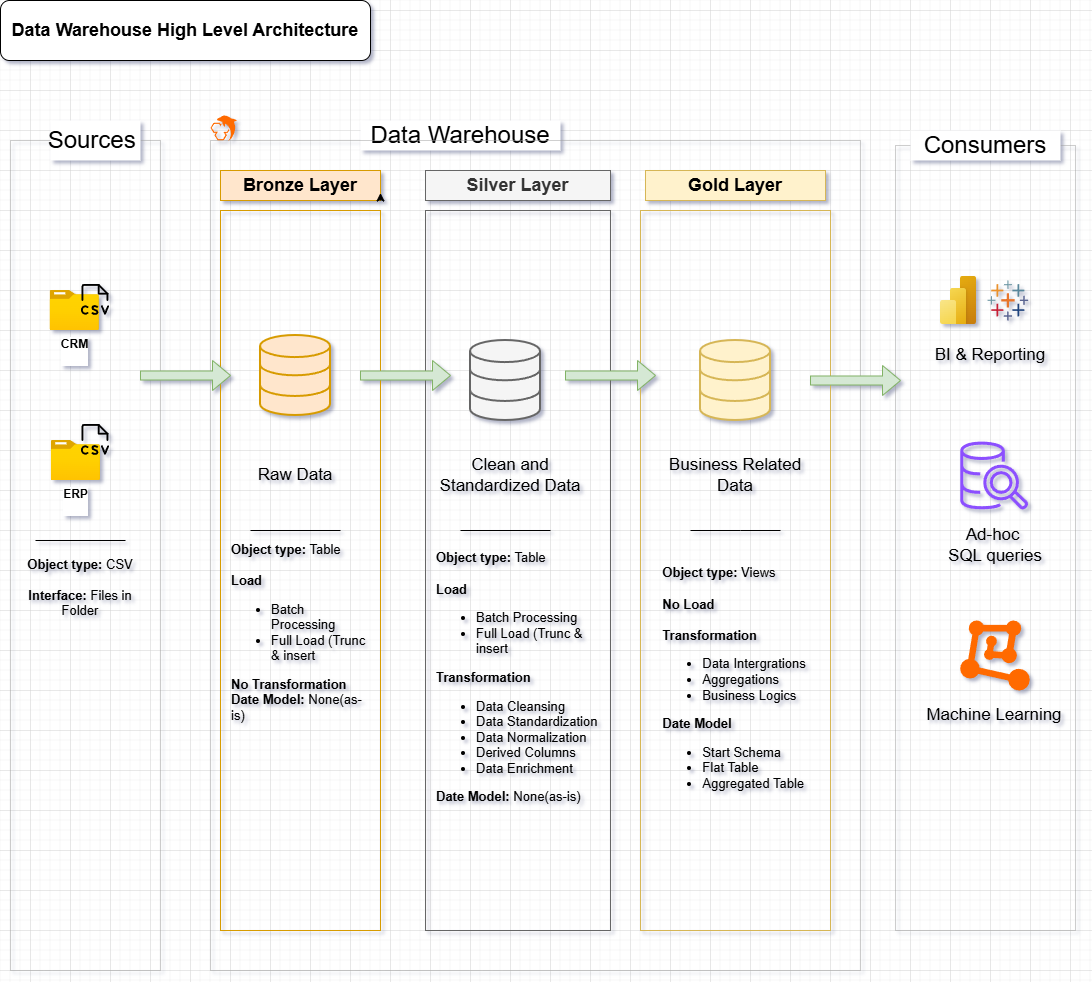

The diagram above was exported from draw.io. Its source (the exported page's mxGraphModel, read from the mxfile embedded in the PNG):
<mxGraphModel dx="2915" dy="1696" grid="1" gridSize="10" guides="1" tooltips="1" connect="1" arrows="0" fold="1" page="1" pageScale="1" pageWidth="827" pageHeight="1169" math="0" shadow="0">
  <root>
    <mxCell id="0" />
    <mxCell id="1" parent="0" />
    <mxCell id="FNTSjCtUTCZnT9o5VsHS-39" parent="1" style="image;aspect=fixed;html=1;points=[];align=center;fontSize=12;image=img/lib/azure2/general/Folder_Blank.svg;" value="&lt;b&gt;CRM&lt;/b&gt;&lt;div&gt;&lt;br&gt;&lt;/div&gt;" vertex="1">
      <mxGeometry height="40" width="49.29" x="-1580.44" y="280" as="geometry" />
    </mxCell>
    <mxCell id="FNTSjCtUTCZnT9o5VsHS-1" parent="1" style="rounded=1;whiteSpace=wrap;html=1;" value="&lt;font style=&quot;font-size: 18px;&quot;&gt;&lt;b&gt;Data Warehouse High Level Architecture&lt;/b&gt;&lt;/font&gt;" vertex="1">
      <mxGeometry height="60" width="370" x="-1630" y="-10" as="geometry" />
    </mxCell>
    <mxCell id="FNTSjCtUTCZnT9o5VsHS-6" parent="1" style="rounded=0;whiteSpace=wrap;html=1;fillColor=none;dashed=1;dashPattern=1 1;strokeColor=#9F9F9F;" value="" vertex="1">
      <mxGeometry height="830" width="150" x="-1620" y="130" as="geometry" />
    </mxCell>
    <mxCell id="FNTSjCtUTCZnT9o5VsHS-7" parent="1" style="rounded=0;whiteSpace=wrap;html=1;fontSize=24;strokeColor=none;" value="Sources&amp;nbsp;" vertex="1">
      <mxGeometry height="40" width="90" x="-1580" y="110" as="geometry" />
    </mxCell>
    <mxCell id="FNTSjCtUTCZnT9o5VsHS-8" parent="1" style="rounded=0;whiteSpace=wrap;html=1;fontSize=24;strokeColor=none;" value="Data Warehouse" vertex="1">
      <mxGeometry height="30" width="200" x="-1270" y="110" as="geometry" />
    </mxCell>
    <mxCell id="FNTSjCtUTCZnT9o5VsHS-9" parent="1" style="rounded=0;whiteSpace=wrap;html=1;fillColor=none;dashed=1;dashPattern=1 1;strokeColor=#9F9F9F;" value="" vertex="1">
      <mxGeometry height="830" width="650" x="-1420" y="130" as="geometry" />
    </mxCell>
    <mxCell id="FNTSjCtUTCZnT9o5VsHS-10" parent="1" style="rounded=0;whiteSpace=wrap;html=1;fillColor=none;dashed=1;dashPattern=1 1;strokeColor=#9F9F9F;" value="" vertex="1">
      <mxGeometry height="785" width="180" x="-735" y="135" as="geometry" />
    </mxCell>
    <mxCell id="FNTSjCtUTCZnT9o5VsHS-11" parent="1" style="rounded=0;whiteSpace=wrap;html=1;fontSize=24;strokeColor=none;" value="Consumers" vertex="1">
      <mxGeometry height="30" width="150" x="-720" y="120" as="geometry" />
    </mxCell>
    <mxCell id="FNTSjCtUTCZnT9o5VsHS-13" parent="1" style="rounded=0;whiteSpace=wrap;html=1;fillColor=#ffe6cc;strokeColor=#d79b00;fontSize=18;fontStyle=1" value="Bronze Layer" vertex="1">
      <mxGeometry height="30" width="160" x="-1410" y="160" as="geometry" />
    </mxCell>
    <mxCell id="FNTSjCtUTCZnT9o5VsHS-14" edge="1" parent="1" source="FNTSjCtUTCZnT9o5VsHS-13" style="edgeStyle=orthogonalEdgeStyle;rounded=0;orthogonalLoop=1;jettySize=auto;html=1;exitX=1;exitY=1;exitDx=0;exitDy=0;entryX=1;entryY=0.75;entryDx=0;entryDy=0;" target="FNTSjCtUTCZnT9o5VsHS-13">
      <mxGeometry relative="1" as="geometry" />
    </mxCell>
    <mxCell id="FNTSjCtUTCZnT9o5VsHS-15" parent="1" style="rounded=0;whiteSpace=wrap;html=1;fillColor=none;strokeColor=#d79b00;fontSize=18;" value="" vertex="1">
      <mxGeometry height="720" width="160" x="-1410" y="200" as="geometry" />
    </mxCell>
    <mxCell id="FNTSjCtUTCZnT9o5VsHS-17" parent="1" style="rounded=0;whiteSpace=wrap;html=1;fillColor=#f5f5f5;strokeColor=#666666;fontSize=18;fontColor=#333333;fontStyle=1" value="Silver Layer" vertex="1">
      <mxGeometry height="30" width="185" x="-1205" y="160" as="geometry" />
    </mxCell>
    <mxCell id="FNTSjCtUTCZnT9o5VsHS-18" parent="1" style="rounded=0;whiteSpace=wrap;html=1;fillColor=none;strokeColor=#666666;fontSize=18;fontColor=#333333;" value="" vertex="1">
      <mxGeometry height="720" width="185" x="-1205" y="200" as="geometry" />
    </mxCell>
    <mxCell id="FNTSjCtUTCZnT9o5VsHS-19" parent="1" style="rounded=0;whiteSpace=wrap;html=1;fillColor=#fff2cc;strokeColor=#d6b656;fontSize=18;fontStyle=1" value="Gold Layer" vertex="1">
      <mxGeometry height="30" width="180" x="-985" y="160" as="geometry" />
    </mxCell>
    <mxCell id="FNTSjCtUTCZnT9o5VsHS-20" parent="1" style="rounded=0;whiteSpace=wrap;html=1;fillColor=none;strokeColor=#d6b656;fontSize=18;" value="" vertex="1">
      <mxGeometry height="720" width="190" x="-990" y="200" as="geometry" />
    </mxCell>
    <mxCell id="FNTSjCtUTCZnT9o5VsHS-36" parent="1" style="shape=image;html=1;verticalAlign=top;verticalLabelPosition=bottom;labelBackgroundColor=#ffffff;imageAspect=0;aspect=fixed;image=https://icons.diagrams.net/icon-cache1/Phosphor_Light_Vol_2-2941/file-csv-light-1066.svg" value="" vertex="1">
      <mxGeometry height="40" width="40" x="-1555" y="270" as="geometry" />
    </mxCell>
    <mxCell id="FNTSjCtUTCZnT9o5VsHS-37" edge="1" parent="1" style="endArrow=none;html=1;rounded=0;" value="">
      <mxGeometry height="50" relative="1" width="50" as="geometry">
        <Array as="points" />
        <mxPoint x="-1595" y="530" as="sourcePoint" />
        <mxPoint x="-1505" y="530" as="targetPoint" />
      </mxGeometry>
    </mxCell>
    <mxCell id="FNTSjCtUTCZnT9o5VsHS-38" parent="1" style="text;html=1;whiteSpace=wrap;strokeColor=none;fillColor=none;align=center;verticalAlign=middle;rounded=0;fontSize=13;" value="&lt;font&gt;&lt;b&gt;Object type:&lt;/b&gt; CSV&lt;/font&gt;&lt;div&gt;&lt;font&gt;&amp;nbsp;&lt;/font&gt;&lt;div&gt;&lt;font&gt;&lt;b&gt;Interface:&lt;/b&gt; Files in Folder&lt;br&gt;&lt;/font&gt;&lt;div&gt;&lt;br&gt;&lt;/div&gt;&lt;/div&gt;&lt;/div&gt;" vertex="1">
      <mxGeometry height="30" width="140" x="-1620" y="570" as="geometry" />
    </mxCell>
    <mxCell id="FNTSjCtUTCZnT9o5VsHS-40" parent="1" style="image;aspect=fixed;html=1;points=[];align=center;fontSize=12;image=img/lib/azure2/general/Folder_Blank.svg;" value="&lt;b&gt;ERP&lt;/b&gt;&lt;div&gt;&lt;b&gt;&lt;br&gt;&lt;/b&gt;&lt;/div&gt;" vertex="1">
      <mxGeometry height="40" width="49.29" x="-1579.29" y="430" as="geometry" />
    </mxCell>
    <mxCell id="FNTSjCtUTCZnT9o5VsHS-34" parent="1" style="shape=image;html=1;verticalAlign=top;verticalLabelPosition=bottom;labelBackgroundColor=#ffffff;imageAspect=0;aspect=fixed;image=https://icons.diagrams.net/icon-cache1/Phosphor_Light_Vol_2-2941/file-csv-light-1066.svg" value="" vertex="1">
      <mxGeometry height="40" width="40" x="-1555" y="410" as="geometry" />
    </mxCell>
    <mxCell id="FNTSjCtUTCZnT9o5VsHS-41" parent="1" style="html=1;verticalLabelPosition=bottom;align=center;labelBackgroundColor=#ffffff;verticalAlign=top;strokeWidth=2;strokeColor=#d79b00;shadow=0;dashed=0;shape=mxgraph.ios7.icons.data;fillColor=#ffe6cc;" value="" vertex="1">
      <mxGeometry height="80" width="70" x="-1370" y="325" as="geometry" />
    </mxCell>
    <mxCell id="FNTSjCtUTCZnT9o5VsHS-44" parent="1" style="shape=singleArrow;whiteSpace=wrap;html=1;fillColor=#d5e8d4;strokeColor=#82b366;" value="" vertex="1">
      <mxGeometry height="30" width="90" x="-1490" y="350" as="geometry" />
    </mxCell>
    <mxCell id="FNTSjCtUTCZnT9o5VsHS-45" parent="1" style="shape=singleArrow;whiteSpace=wrap;html=1;fillColor=#d5e8d4;strokeColor=#82b366;" value="" vertex="1">
      <mxGeometry height="30" width="90" x="-1270" y="350" as="geometry" />
    </mxCell>
    <mxCell id="FNTSjCtUTCZnT9o5VsHS-46" parent="1" style="shape=singleArrow;whiteSpace=wrap;html=1;fillColor=#d5e8d4;strokeColor=#82b366;" value="" vertex="1">
      <mxGeometry height="30" width="90" x="-1065" y="350" as="geometry" />
    </mxCell>
    <mxCell id="FNTSjCtUTCZnT9o5VsHS-47" parent="1" style="shape=singleArrow;whiteSpace=wrap;html=1;fillColor=#d5e8d4;strokeColor=#82b366;" value="" vertex="1">
      <mxGeometry height="30" width="90" x="-820" y="355" as="geometry" />
    </mxCell>
    <mxCell id="FNTSjCtUTCZnT9o5VsHS-48" parent="1" style="html=1;verticalLabelPosition=bottom;align=center;labelBackgroundColor=#ffffff;verticalAlign=top;strokeWidth=2;strokeColor=#666666;shadow=0;dashed=0;shape=mxgraph.ios7.icons.data;fillColor=#f5f5f5;fontColor=#333333;" value="" vertex="1">
      <mxGeometry height="80" width="70" x="-1160" y="330" as="geometry" />
    </mxCell>
    <mxCell id="FNTSjCtUTCZnT9o5VsHS-49" parent="1" style="html=1;verticalLabelPosition=bottom;align=center;labelBackgroundColor=#ffffff;verticalAlign=top;strokeWidth=2;strokeColor=#d6b656;shadow=0;dashed=0;shape=mxgraph.ios7.icons.data;fillColor=#fff2cc;" value="" vertex="1">
      <mxGeometry height="80" width="70" x="-930" y="330" as="geometry" />
    </mxCell>
    <mxCell id="FNTSjCtUTCZnT9o5VsHS-50" parent="1" style="text;html=1;whiteSpace=wrap;strokeColor=none;fillColor=none;align=center;verticalAlign=middle;rounded=0;" value="&lt;font style=&quot;font-size: 17px;&quot;&gt;Raw Data&lt;/font&gt;" vertex="1">
      <mxGeometry height="30" width="100" x="-1385" y="450" as="geometry" />
    </mxCell>
    <mxCell id="FNTSjCtUTCZnT9o5VsHS-51" parent="1" style="text;html=1;whiteSpace=wrap;strokeColor=none;fillColor=none;align=center;verticalAlign=middle;rounded=0;" value="&lt;span style=&quot;font-size: 17px;&quot;&gt;Clean and Standardized Data&lt;/span&gt;" vertex="1">
      <mxGeometry height="30" width="170" x="-1205" y="450" as="geometry" />
    </mxCell>
    <mxCell id="FNTSjCtUTCZnT9o5VsHS-52" parent="1" style="text;html=1;whiteSpace=wrap;strokeColor=none;fillColor=none;align=center;verticalAlign=middle;rounded=0;" value="&lt;span style=&quot;font-size: 17px;&quot;&gt;Business Related Data&lt;/span&gt;" vertex="1">
      <mxGeometry height="30" width="170" x="-980" y="450" as="geometry" />
    </mxCell>
    <mxCell id="FNTSjCtUTCZnT9o5VsHS-53" edge="1" parent="1" style="endArrow=none;html=1;rounded=0;" value="">
      <mxGeometry height="50" relative="1" width="50" as="geometry">
        <Array as="points" />
        <mxPoint x="-1380" y="520" as="sourcePoint" />
        <mxPoint x="-1290" y="520" as="targetPoint" />
      </mxGeometry>
    </mxCell>
    <mxCell id="FNTSjCtUTCZnT9o5VsHS-54" edge="1" parent="1" style="endArrow=none;html=1;rounded=0;" value="">
      <mxGeometry height="50" relative="1" width="50" as="geometry">
        <Array as="points" />
        <mxPoint x="-1170" y="520" as="sourcePoint" />
        <mxPoint x="-1080" y="520" as="targetPoint" />
      </mxGeometry>
    </mxCell>
    <mxCell id="FNTSjCtUTCZnT9o5VsHS-55" edge="1" parent="1" style="endArrow=none;html=1;rounded=0;" value="">
      <mxGeometry height="50" relative="1" width="50" as="geometry">
        <Array as="points">
          <mxPoint x="-890" y="520" />
        </Array>
        <mxPoint x="-940" y="520" as="sourcePoint" />
        <mxPoint x="-850" y="520" as="targetPoint" />
      </mxGeometry>
    </mxCell>
    <mxCell id="FNTSjCtUTCZnT9o5VsHS-56" parent="1" style="text;html=1;whiteSpace=wrap;strokeColor=none;fillColor=none;align=center;verticalAlign=middle;rounded=0;fontSize=13;" value="&lt;div style=&quot;text-align: left;&quot;&gt;&lt;b style=&quot;background-color: transparent; color: light-dark(rgb(0, 0, 0), rgb(255, 255, 255));&quot;&gt;Object type:&lt;/b&gt;&lt;span style=&quot;background-color: transparent; color: light-dark(rgb(0, 0, 0), rgb(255, 255, 255));&quot;&gt;&amp;nbsp;Table&lt;/span&gt;&lt;/div&gt;&lt;div style=&quot;text-align: left;&quot;&gt;&lt;span style=&quot;background-color: transparent; color: light-dark(rgb(0, 0, 0), rgb(255, 255, 255));&quot;&gt;&lt;br&gt;&lt;/span&gt;&lt;/div&gt;&lt;div style=&quot;text-align: left;&quot;&gt;&lt;font&gt;&lt;b&gt;Load&lt;/b&gt;&lt;/font&gt;&lt;/div&gt;&lt;div&gt;&lt;ul&gt;&lt;li style=&quot;text-align: left;&quot;&gt;&lt;font&gt;Batch Processing&lt;/font&gt;&lt;/li&gt;&lt;li style=&quot;text-align: left;&quot;&gt;&lt;font&gt;Full Load (Trunc &amp;amp; insert&lt;/font&gt;&lt;/li&gt;&lt;/ul&gt;&lt;div style=&quot;text-align: left;&quot;&gt;&lt;b&gt;No Transformation&lt;/b&gt;&lt;/div&gt;&lt;div style=&quot;text-align: left;&quot;&gt;&lt;b&gt;Date Model: &lt;/b&gt;None(as-is)&lt;/div&gt;&lt;div&gt;&lt;br&gt;&lt;/div&gt;&lt;/div&gt;" vertex="1">
      <mxGeometry height="220" width="140" x="-1400" y="520" as="geometry" />
    </mxCell>
    <mxCell id="FNTSjCtUTCZnT9o5VsHS-59" parent="1" style="text;html=1;whiteSpace=wrap;strokeColor=none;fillColor=none;align=center;verticalAlign=middle;rounded=0;fontSize=13;" value="&lt;div style=&quot;text-align: left;&quot;&gt;&lt;b style=&quot;background-color: transparent; color: light-dark(rgb(0, 0, 0), rgb(255, 255, 255));&quot;&gt;Object type:&lt;/b&gt;&lt;span style=&quot;background-color: transparent; color: light-dark(rgb(0, 0, 0), rgb(255, 255, 255));&quot;&gt;&amp;nbsp;Table&lt;/span&gt;&lt;/div&gt;&lt;div style=&quot;text-align: left;&quot;&gt;&lt;span style=&quot;background-color: transparent; color: light-dark(rgb(0, 0, 0), rgb(255, 255, 255));&quot;&gt;&lt;br&gt;&lt;/span&gt;&lt;/div&gt;&lt;div style=&quot;text-align: left;&quot;&gt;&lt;font&gt;&lt;b&gt;Load&lt;/b&gt;&lt;/font&gt;&lt;/div&gt;&lt;div&gt;&lt;ul&gt;&lt;li style=&quot;text-align: left;&quot;&gt;&lt;font&gt;Batch Processing&lt;/font&gt;&lt;/li&gt;&lt;li style=&quot;text-align: left;&quot;&gt;&lt;font&gt;Full Load (Trunc &amp;amp; insert&lt;/font&gt;&lt;/li&gt;&lt;/ul&gt;&lt;div style=&quot;text-align: left;&quot;&gt;&lt;b&gt;Transformation&lt;/b&gt;&lt;/div&gt;&lt;div style=&quot;text-align: left;&quot;&gt;&lt;ul&gt;&lt;li&gt;Data Cleansing&lt;/li&gt;&lt;li&gt;Data Standardization&lt;/li&gt;&lt;li&gt;Data Normalization&lt;/li&gt;&lt;li&gt;Derived Columns&lt;/li&gt;&lt;li&gt;Data Enrichment&lt;/li&gt;&lt;/ul&gt;&lt;/div&gt;&lt;div style=&quot;text-align: left;&quot;&gt;&lt;b&gt;Date Model: &lt;/b&gt;None(as-is)&lt;/div&gt;&lt;div&gt;&lt;br&gt;&lt;/div&gt;&lt;/div&gt;" vertex="1">
      <mxGeometry height="210" width="170" x="-1195" y="570" as="geometry" />
    </mxCell>
    <mxCell id="FNTSjCtUTCZnT9o5VsHS-60" parent="1" style="text;html=1;whiteSpace=wrap;strokeColor=none;fillColor=none;align=center;verticalAlign=middle;rounded=0;fontSize=13;" value="&lt;div style=&quot;text-align: left;&quot;&gt;&lt;b style=&quot;background-color: transparent; color: light-dark(rgb(0, 0, 0), rgb(255, 255, 255));&quot;&gt;Object type:&lt;/b&gt;&lt;span style=&quot;background-color: transparent; color: light-dark(rgb(0, 0, 0), rgb(255, 255, 255));&quot;&gt;&amp;nbsp;Views&lt;/span&gt;&lt;/div&gt;&lt;div style=&quot;text-align: left;&quot;&gt;&lt;span style=&quot;background-color: transparent; color: light-dark(rgb(0, 0, 0), rgb(255, 255, 255));&quot;&gt;&lt;br&gt;&lt;/span&gt;&lt;/div&gt;&lt;div style=&quot;text-align: left;&quot;&gt;&lt;b&gt;No Load&lt;/b&gt;&lt;/div&gt;&lt;div style=&quot;text-align: left;&quot;&gt;&lt;b&gt;&lt;br&gt;&lt;/b&gt;&lt;/div&gt;&lt;div&gt;&lt;div style=&quot;text-align: left;&quot;&gt;&lt;b&gt;Transformation&lt;/b&gt;&lt;/div&gt;&lt;div style=&quot;text-align: left;&quot;&gt;&lt;ul&gt;&lt;li&gt;Data Intergrations&lt;/li&gt;&lt;li&gt;Aggregations&lt;/li&gt;&lt;li&gt;Business Logics&lt;/li&gt;&lt;/ul&gt;&lt;/div&gt;&lt;div style=&quot;text-align: left;&quot;&gt;&lt;b&gt;Date Model&lt;/b&gt;&lt;/div&gt;&lt;div style=&quot;text-align: left;&quot;&gt;&lt;ul&gt;&lt;li&gt;Start Schema&lt;/li&gt;&lt;li&gt;Flat Table&lt;/li&gt;&lt;li&gt;Aggregated Table&amp;nbsp;&lt;/li&gt;&lt;/ul&gt;&lt;/div&gt;&lt;div style=&quot;text-align: left;&quot;&gt;&lt;b&gt;&lt;br&gt;&lt;/b&gt;&lt;/div&gt;&lt;div&gt;&lt;br&gt;&lt;/div&gt;&lt;/div&gt;" vertex="1">
      <mxGeometry height="300" width="170" x="-980" y="540" as="geometry" />
    </mxCell>
    <mxCell id="FNTSjCtUTCZnT9o5VsHS-61" parent="1" style="image;aspect=fixed;html=1;points=[];align=center;fontSize=12;image=img/lib/azure2/power_platform/PowerBI.svg;" value="" vertex="1">
      <mxGeometry height="48" width="36" x="-690" y="266" as="geometry" />
    </mxCell>
    <mxCell id="FNTSjCtUTCZnT9o5VsHS-62" parent="1" style="sketch=0;outlineConnect=0;fontColor=#232F3E;gradientColor=none;fillColor=#8C4FFF;strokeColor=none;dashed=0;verticalLabelPosition=bottom;verticalAlign=top;align=center;html=1;fontSize=12;fontStyle=0;aspect=fixed;pointerEvents=1;shape=mxgraph.aws4.redshift_query_editor_v20_light;" value="" vertex="1">
      <mxGeometry height="68" width="68" x="-670.3" y="431" as="geometry" />
    </mxCell>
    <mxCell id="FNTSjCtUTCZnT9o5VsHS-63" parent="1" style="points=[];aspect=fixed;html=1;align=center;shadow=0;dashed=0;fillColor=#FF6A00;strokeColor=none;shape=mxgraph.alibaba_cloud.machine_learning;" value="" vertex="1">
      <mxGeometry height="70" width="69.58" x="-670.3" y="610" as="geometry" />
    </mxCell>
    <mxCell id="FNTSjCtUTCZnT9o5VsHS-64" parent="1" style="verticalLabelPosition=bottom;aspect=fixed;html=1;shape=mxgraph.salesforce.analytics;fillColorStyles=fillColor2,fillColor3,fillColor4,fillColor5,fillColor6,fillColor7,fillColor8;fillColor2=#7099a6;fillColor3=#eb912c;fillColor4=#c72035;fillColor5=#1f447e;fillColor6=#59879b;fillColor7=#e8762c;fillColor8=#5b6591;fillColor=none;strokeColor=none;" value="" vertex="1">
      <mxGeometry height="40" width="40.81" x="-643.11" y="270" as="geometry" />
    </mxCell>
    <mxCell id="FNTSjCtUTCZnT9o5VsHS-65" parent="1" style="text;html=1;whiteSpace=wrap;strokeColor=none;fillColor=none;align=center;verticalAlign=middle;rounded=0;" value="&lt;span style=&quot;font-size: 17px;&quot;&gt;BI &amp;amp; Reporting&lt;/span&gt;" vertex="1">
      <mxGeometry height="30" width="170" x="-725" y="330" as="geometry" />
    </mxCell>
    <mxCell id="FNTSjCtUTCZnT9o5VsHS-66" parent="1" style="text;html=1;whiteSpace=wrap;strokeColor=none;fillColor=none;align=center;verticalAlign=middle;rounded=0;" value="&lt;span style=&quot;font-size: 17px;&quot;&gt;Ad-hoc&amp;nbsp;&lt;/span&gt;&lt;div&gt;&lt;span style=&quot;font-size: 17px;&quot;&gt;SQL queries&lt;/span&gt;&lt;/div&gt;" vertex="1">
      <mxGeometry height="30" width="170" x="-720" y="520" as="geometry" />
    </mxCell>
    <mxCell id="FNTSjCtUTCZnT9o5VsHS-68" parent="1" style="text;html=1;whiteSpace=wrap;strokeColor=none;fillColor=none;align=center;verticalAlign=middle;rounded=0;" value="&lt;span style=&quot;font-size: 17px;&quot;&gt;Machine Learning&lt;/span&gt;" vertex="1">
      <mxGeometry height="30" width="170" x="-721.3" y="690" as="geometry" />
    </mxCell>
    <mxCell id="FNTSjCtUTCZnT9o5VsHS-70" parent="1" style="points=[];aspect=fixed;html=1;align=center;shadow=0;dashed=0;fillColor=#FF6A00;strokeColor=none;shape=mxgraph.alibaba_cloud.mysql;" value="" vertex="1">
      <mxGeometry height="25" width="26.83" x="-1420" y="105" as="geometry" />
    </mxCell>
  </root>
</mxGraphModel>